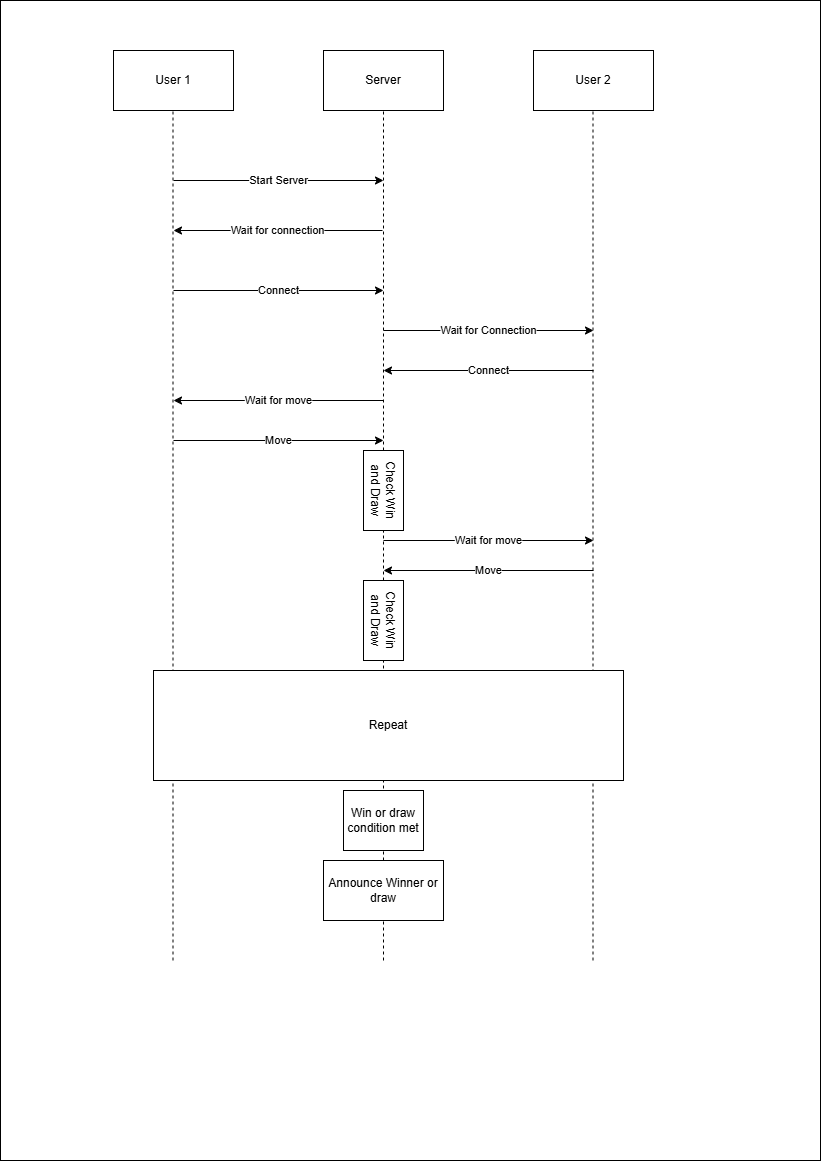

The diagram above was exported from draw.io. Its source (the exported page's mxGraphModel, read from the mxfile embedded in the PNG):
<mxGraphModel dx="1935" dy="1128" grid="1" gridSize="10" guides="1" tooltips="1" connect="1" arrows="1" fold="1" page="1" pageScale="1" pageWidth="827" pageHeight="1169" math="0" shadow="0">
  <root>
    <mxCell id="0" />
    <mxCell id="1" parent="0" />
    <mxCell id="pqpo-Vzfx024TRe19JiL-3" parent="1" style="rounded=0;whiteSpace=wrap;html=1;" value="" vertex="1">
      <mxGeometry height="1160" width="820" x="7" as="geometry" />
    </mxCell>
    <mxCell id="B0e-eJJfyWWPGfZZf6gI-1" parent="1" style="rounded=0;whiteSpace=wrap;html=1;strokeColor=default;fillColor=light-dark(#FFFFFF,#000000);" value="Server" vertex="1">
      <mxGeometry height="60" width="120" x="330" y="50" as="geometry" />
    </mxCell>
    <mxCell id="B0e-eJJfyWWPGfZZf6gI-3" edge="1" parent="1" source="B0e-eJJfyWWPGfZZf6gI-15" style="endArrow=none;dashed=1;html=1;rounded=0;defaultLabelBackgroundColor=page;entryX=0.5;entryY=1;entryDx=0;entryDy=0;strokeColor=default;fillColor=light-dark(#FFFFFF,#000000);" target="B0e-eJJfyWWPGfZZf6gI-1" value="">
      <mxGeometry height="50" relative="1" width="50" as="geometry">
        <mxPoint x="390" y="634" as="sourcePoint" />
        <mxPoint x="420" y="210" as="targetPoint" />
      </mxGeometry>
    </mxCell>
    <mxCell id="B0e-eJJfyWWPGfZZf6gI-4" parent="1" style="rounded=0;whiteSpace=wrap;html=1;strokeColor=default;fillColor=light-dark(#FFFFFF,#000000);" value="User 1" vertex="1">
      <mxGeometry height="60" width="120" x="120" y="50" as="geometry" />
    </mxCell>
    <mxCell id="B0e-eJJfyWWPGfZZf6gI-5" parent="1" style="rounded=0;whiteSpace=wrap;html=1;strokeColor=default;fillColor=light-dark(#FFFFFF,#000000);" value="User 2" vertex="1">
      <mxGeometry height="60" width="120" x="540" y="50" as="geometry" />
    </mxCell>
    <mxCell id="B0e-eJJfyWWPGfZZf6gI-6" edge="1" parent="1" style="endArrow=none;dashed=1;html=1;rounded=0;defaultLabelBackgroundColor=page;entryX=0.5;entryY=1;entryDx=0;entryDy=0;strokeColor=default;fillColor=light-dark(#FFFFFF,#000000);" value="">
      <mxGeometry height="50" relative="1" width="50" as="geometry">
        <mxPoint x="179.5" y="960" as="sourcePoint" />
        <mxPoint x="179.5" y="110" as="targetPoint" />
      </mxGeometry>
    </mxCell>
    <mxCell id="B0e-eJJfyWWPGfZZf6gI-7" edge="1" parent="1" style="endArrow=none;dashed=1;html=1;rounded=0;defaultLabelBackgroundColor=page;entryX=0.5;entryY=1;entryDx=0;entryDy=0;strokeColor=default;fillColor=light-dark(#FFFFFF,#000000);" value="">
      <mxGeometry height="50" relative="1" width="50" as="geometry">
        <mxPoint x="599.5" y="960" as="sourcePoint" />
        <mxPoint x="599.5" y="110" as="targetPoint" />
      </mxGeometry>
    </mxCell>
    <mxCell id="B0e-eJJfyWWPGfZZf6gI-8" edge="1" parent="1" style="endArrow=classic;html=1;rounded=0;defaultLabelBackgroundColor=page;strokeColor=default;fillColor=light-dark(#FFFFFF,#000000);" value="Start Server">
      <mxGeometry height="50" relative="1" width="50" as="geometry">
        <mxPoint x="180" y="180" as="sourcePoint" />
        <mxPoint x="390" y="180" as="targetPoint" />
      </mxGeometry>
    </mxCell>
    <mxCell id="B0e-eJJfyWWPGfZZf6gI-9" edge="1" parent="1" style="endArrow=classic;html=1;rounded=0;defaultLabelBackgroundColor=page;strokeColor=default;fillColor=light-dark(#FFFFFF,#000000);" value="Wait for connection">
      <mxGeometry height="50" relative="1" width="50" as="geometry">
        <mxPoint x="389" y="230" as="sourcePoint" />
        <mxPoint x="180" y="230" as="targetPoint" />
      </mxGeometry>
    </mxCell>
    <mxCell id="B0e-eJJfyWWPGfZZf6gI-10" edge="1" parent="1" style="endArrow=classic;html=1;rounded=0;defaultLabelBackgroundColor=page;strokeColor=default;fillColor=light-dark(#FFFFFF,#000000);" value="Connect">
      <mxGeometry height="50" relative="1" width="50" as="geometry">
        <mxPoint x="180" y="290" as="sourcePoint" />
        <mxPoint x="390" y="290" as="targetPoint" />
      </mxGeometry>
    </mxCell>
    <mxCell id="B0e-eJJfyWWPGfZZf6gI-11" edge="1" parent="1" style="endArrow=classic;html=1;rounded=0;defaultLabelBackgroundColor=page;strokeColor=default;fillColor=light-dark(#FFFFFF,#000000);" value="Wait for Connection">
      <mxGeometry height="50" relative="1" width="50" as="geometry">
        <mxPoint x="390" y="330" as="sourcePoint" />
        <mxPoint x="600" y="330" as="targetPoint" />
      </mxGeometry>
    </mxCell>
    <mxCell id="B0e-eJJfyWWPGfZZf6gI-12" edge="1" parent="1" style="endArrow=classic;html=1;rounded=0;defaultLabelBackgroundColor=page;strokeColor=default;fillColor=light-dark(#FFFFFF,#000000);" value="Connect">
      <mxGeometry height="50" relative="1" width="50" as="geometry">
        <mxPoint x="600" y="370" as="sourcePoint" />
        <mxPoint x="390" y="370" as="targetPoint" />
      </mxGeometry>
    </mxCell>
    <mxCell id="B0e-eJJfyWWPGfZZf6gI-13" edge="1" parent="1" style="endArrow=classic;html=1;rounded=0;defaultLabelBackgroundColor=page;strokeColor=default;fillColor=light-dark(#FFFFFF,#000000);" value="Wait for move">
      <mxGeometry height="50" relative="1" width="50" as="geometry">
        <mxPoint x="390" y="400" as="sourcePoint" />
        <mxPoint x="180" y="400" as="targetPoint" />
      </mxGeometry>
    </mxCell>
    <mxCell id="B0e-eJJfyWWPGfZZf6gI-14" edge="1" parent="1" style="endArrow=classic;html=1;rounded=0;defaultLabelBackgroundColor=page;strokeColor=default;fillColor=light-dark(#FFFFFF,#000000);" value="Move">
      <mxGeometry height="50" relative="1" width="50" as="geometry">
        <mxPoint x="180" y="440" as="sourcePoint" />
        <mxPoint x="390" y="440" as="targetPoint" />
      </mxGeometry>
    </mxCell>
    <mxCell id="B0e-eJJfyWWPGfZZf6gI-20" edge="1" parent="1" style="endArrow=none;dashed=1;html=1;rounded=0;defaultLabelBackgroundColor=page;strokeColor=default;fillColor=light-dark(#FFFFFF,#000000);" target="B0e-eJJfyWWPGfZZf6gI-15" value="">
      <mxGeometry height="50" relative="1" width="50" as="geometry">
        <mxPoint x="390" y="580.0000000000001" as="sourcePoint" />
        <mxPoint x="390" y="110" as="targetPoint" />
      </mxGeometry>
    </mxCell>
    <mxCell id="B0e-eJJfyWWPGfZZf6gI-15" parent="1" style="rounded=0;whiteSpace=wrap;html=1;rotation=90;strokeColor=default;fillColor=light-dark(#FFFFFF,#000000);" value="Check Win and Draw" vertex="1">
      <mxGeometry height="40" width="80" x="350" y="470" as="geometry" />
    </mxCell>
    <mxCell id="B0e-eJJfyWWPGfZZf6gI-22" edge="1" parent="1" style="endArrow=classic;html=1;rounded=0;defaultLabelBackgroundColor=page;strokeColor=default;fillColor=light-dark(#FFFFFF,#000000);" value="Wait for move">
      <mxGeometry height="50" relative="1" width="50" as="geometry">
        <mxPoint x="390" y="540" as="sourcePoint" />
        <mxPoint x="600" y="540" as="targetPoint" />
      </mxGeometry>
    </mxCell>
    <mxCell id="B0e-eJJfyWWPGfZZf6gI-23" edge="1" parent="1" style="endArrow=classic;html=1;rounded=0;defaultLabelBackgroundColor=page;strokeColor=default;fillColor=light-dark(#FFFFFF,#000000);" value="Move">
      <mxGeometry height="50" relative="1" width="50" as="geometry">
        <mxPoint x="600" y="570" as="sourcePoint" />
        <mxPoint x="390" y="570" as="targetPoint" />
      </mxGeometry>
    </mxCell>
    <mxCell id="B0e-eJJfyWWPGfZZf6gI-25" edge="1" parent="1" source="B0e-eJJfyWWPGfZZf6gI-29" style="endArrow=none;dashed=1;html=1;rounded=0;defaultLabelBackgroundColor=page;strokeColor=default;fillColor=light-dark(#FFFFFF,#000000);" value="">
      <mxGeometry height="50" relative="1" width="50" as="geometry">
        <mxPoint x="390" y="960" as="sourcePoint" />
        <mxPoint x="390" y="660" as="targetPoint" />
      </mxGeometry>
    </mxCell>
    <mxCell id="B0e-eJJfyWWPGfZZf6gI-26" parent="1" style="rounded=0;whiteSpace=wrap;html=1;strokeColor=default;fillColor=light-dark(#FFFFFF,#000000);" value="Repeat" vertex="1">
      <mxGeometry height="110" width="470" x="160" y="670" as="geometry" />
    </mxCell>
    <mxCell id="B0e-eJJfyWWPGfZZf6gI-27" parent="1" style="rounded=0;whiteSpace=wrap;html=1;rotation=90;strokeColor=default;fillColor=light-dark(#FFFFFF,#000000);" value="Check Win and Draw" vertex="1">
      <mxGeometry height="40" width="80" x="350" y="600" as="geometry" />
    </mxCell>
    <mxCell id="B0e-eJJfyWWPGfZZf6gI-28" parent="1" style="rounded=0;whiteSpace=wrap;html=1;strokeColor=default;fillColor=light-dark(#FFFFFF,#000000);" value="Win or draw condition met" vertex="1">
      <mxGeometry height="60" width="80" x="350" y="790" as="geometry" />
    </mxCell>
    <mxCell id="B0e-eJJfyWWPGfZZf6gI-30" edge="1" parent="1" style="endArrow=none;dashed=1;html=1;rounded=0;defaultLabelBackgroundColor=page;strokeColor=default;fillColor=light-dark(#FFFFFF,#000000);" target="B0e-eJJfyWWPGfZZf6gI-29" value="">
      <mxGeometry height="50" relative="1" width="50" as="geometry">
        <mxPoint x="390" y="960" as="sourcePoint" />
        <mxPoint x="390" y="660" as="targetPoint" />
      </mxGeometry>
    </mxCell>
    <mxCell id="B0e-eJJfyWWPGfZZf6gI-29" parent="1" style="rounded=0;whiteSpace=wrap;html=1;strokeColor=default;fillColor=light-dark(#FFFFFF,#000000);" value="Announce Winner or draw" vertex="1">
      <mxGeometry height="60" width="120" x="330" y="860" as="geometry" />
    </mxCell>
  </root>
</mxGraphModel>